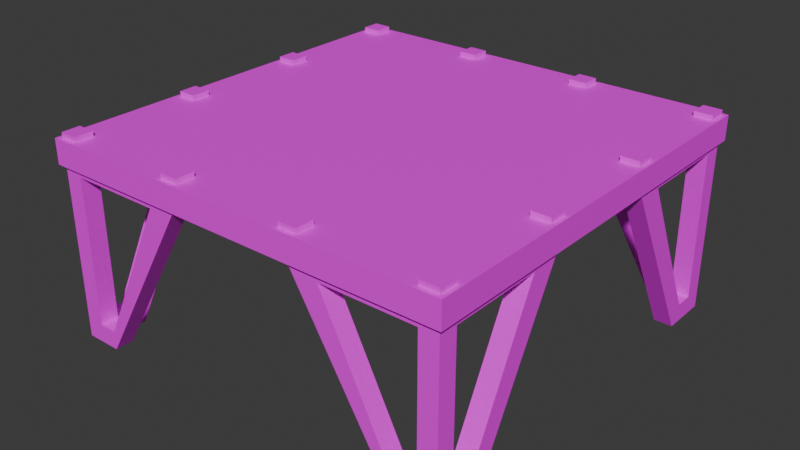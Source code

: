 # Source: runway.blend  (saved by Blender 5.1.30; exported with 4.5.12 LTS)
import bpy
from mathutils import Matrix  # noqa: F401  (used for matrix-valued properties, if any)

bpy.ops.wm.read_factory_settings(use_empty=True)
scene = bpy.context.scene
scene.name = 'Scene'

# ---- collections
col_collection = bpy.data.collections.new('Collection'); scene.collection.children.link(col_collection)

# ---- images (referenced by path relative to the original .blend; pixels are not part of the script)
import os
ASSET_DIR = os.environ.get("B2B_ASSET_DIR", "")  # directory of the original .blend (textures are referenced by path, not embedded)
HERE = os.path.dirname(os.path.abspath(__file__))  # packed textures are extracted next to this script under _unpacked/

def load_image(name, relpath, width, height, colorspace="sRGB"):
    """Load a texture the original file referenced (path relative to the .blend, or extracted next to this script)."""
    p = next((c for c in (os.path.join(HERE, relpath), os.path.join(ASSET_DIR, relpath)) if relpath and os.path.exists(c)), "")
    if p:
        img = bpy.data.images.load(p, check_existing=True)
        img.name = name
    else:  # same state as the original file: an image datablock whose file is absent (Cycles renders it pink)
        img = bpy.data.images.new(name, width, height)
        img.source = "FILE"
        img.filepath = "//" + (relpath or name)
    img.colorspace_settings.name = colorspace
    return img
img_runway_skin = load_image('runway_skin', 'runway_skin.png', 1024, 1024, 'sRGB')

# ---- materials (node trees are filled in below, after node groups)
mat_material_001 = bpy.data.materials.new('Material.001')

# ---- material node trees
mat_material_001.use_nodes = True; mat_material_001.node_tree.nodes.clear()
_N = mat_material_001.node_tree.nodes; _L = mat_material_001.node_tree.links
n0 = _N.new('ShaderNodeBsdfPrincipled'); n0.name = 'Principled BSDF'; n0.location = (-200, 100)
n1 = _N.new('ShaderNodeOutputMaterial'); n1.name = 'Material Output'; n1.location = (200, 100)
n2 = _N.new('ShaderNodeTexImage'); n2.name = 'Image Texture'; n2.location = (-490, 80)
n2.image = img_runway_skin
_L.new(n0.outputs[0], n1.inputs[0])
_L.new(n2.outputs[0], n0.inputs[0])
n1.is_active_output = True

# ---- world
world_world = bpy.data.worlds.new('World'); scene.world = world_world
world_world.use_nodes = True; world_world.node_tree.nodes.clear()
_N = world_world.node_tree.nodes; _L = world_world.node_tree.links
n0 = _N.new('ShaderNodeOutputWorld'); n0.name = 'World Output'; n0.location = (200, 100)
n1 = _N.new('ShaderNodeBackground'); n1.name = 'Background'; n1.location = (-200, 100)
n1.inputs[0].default_value = (0.05088, 0.05088, 0.05088, 1.0)
_L.new(n1.outputs[0], n0.inputs[0])
n0.is_active_output = True
world_world.color = (0.05088, 0.05088, 0.05088)
world_world.sun_shadow_jitter_overblur = 0.0

# ---- meshes
me_cube_002 = bpy.data.meshes.new('Cube.002')
me_cube_002.from_pydata([(-5.619, -5.619, 4.695), (-5.619, -5.619, 5.364), (-5.619, 5.619, 4.695), (-5.619, 5.619, 5.364), (5.619, -5.619, 4.695), (5.619, -5.619, 5.364), (5.619, 5.619, 4.695), (5.619, 5.619, 5.364), (-5.0, -5.5, 0.0), (-5.0, -5.0, 0.0), (-4.5, -5.5, 0.0), (-4.5, -5.0, 0.0), (-5.0, -5.5, 0.5), (-5.0, -5.5, 4.5), (-4.5, -5.0, 0.5), (-2.5, -5.0, 4.5), (-2.5, -5.5, 4.5), (-4.5, -5.5, 0.5), (-5.5, -5.5, 0.0), (-5.0, -4.208, 0.0), (-5.5, -4.208, 0.0), (-5.0, -5.0, 0.5), (-5.0, -5.0, 4.5), (-5.5, -5.0, 4.5), (-5.5, -5.0, 0.5), (-5.5, -4.5, 0.5), (-5.5, -2.5, 4.5), (-5.0, -2.5, 4.5), (-5.0, -4.5, 0.5), (-5.0, -5.5, 5.5), (-5.0, -5.0, 5.5), (-5.5, -5.5, 5.5), (-5.5, -5.0, 5.5), (-5.0, -2.0, 5.5), (-5.0, -1.5, 5.5), (-5.5, -2.0, 5.5), (-5.5, -1.5, 5.5), (-2.0, -5.0, 5.5), (-1.5, -5.0, 5.5), (-1.5, -5.5, 5.5), (-2.0, -5.5, 5.5), (5.0, -5.5, 0.0), (5.0, -5.0, 0.0), (4.5, -5.5, 0.0), (4.5, -5.0, 0.0), (5.0, -5.5, 0.5), (5.0, -5.5, 4.5), (4.5, -5.0, 0.5), (2.5, -5.0, 4.5), (2.5, -5.5, 4.5), (4.5, -5.5, 0.5), (5.5, -5.5, 0.0), (5.0, -4.208, 0.0), (5.5, -4.208, 0.0), (5.0, -5.0, 0.5), (5.0, -5.0, 4.5), (5.5, -5.0, 4.5), (5.5, -5.0, 0.5), (5.5, -4.5, 0.5), (5.5, -2.5, 4.5), (5.0, -2.5, 4.5), (5.0, -4.5, 0.5), (5.0, -5.5, 5.5), (5.0, -5.0, 5.5), (5.5, -5.5, 5.5), (5.5, -5.0, 5.5), (5.0, -2.0, 5.5), (5.0, -1.5, 5.5), (5.5, -2.0, 5.5), (5.5, -1.5, 5.5), (2.0, -5.0, 5.5), (1.5, -5.0, 5.5), (1.5, -5.5, 5.5), (2.0, -5.5, 5.5), (-5.0, 5.5, 0.0), (-5.0, 5.0, 0.0), (-4.5, 5.5, 0.0), (-4.5, 5.0, 0.0), (-5.0, 5.5, 0.5), (-5.0, 5.5, 4.5), (-4.5, 5.0, 0.5), (-2.5, 5.0, 4.5), (-2.5, 5.5, 4.5), (-4.5, 5.5, 0.5), (-5.5, 5.5, 0.0), (-5.0, 4.208, 0.0), (-5.5, 4.208, 0.0), (-5.0, 5.0, 0.5), (-5.0, 5.0, 4.5), (-5.5, 5.0, 4.5), (-5.5, 5.0, 0.5), (-5.5, 4.5, 0.5), (-5.5, 2.5, 4.5), (-5.0, 2.5, 4.5), (-5.0, 4.5, 0.5), (-5.0, 5.5, 5.5), (-5.0, 5.0, 5.5), (-5.5, 5.5, 5.5), (-5.5, 5.0, 5.5), (-5.0, 2.0, 5.5), (-5.0, 1.5, 5.5), (-5.5, 2.0, 5.5), (-5.5, 1.5, 5.5), (-2.0, 5.0, 5.5), (-1.5, 5.0, 5.5), (-1.5, 5.5, 5.5), (-2.0, 5.5, 5.5), (5.0, 5.5, 0.0), (5.0, 5.0, 0.0), (4.5, 5.5, 0.0), (4.5, 5.0, 0.0), (5.0, 5.5, 0.5), (5.0, 5.5, 4.5), (4.5, 5.0, 0.5), (2.5, 5.0, 4.5), (2.5, 5.5, 4.5), (4.5, 5.5, 0.5), (5.5, 5.5, 0.0), (5.0, 4.208, 0.0), (5.5, 4.208, 0.0), (5.0, 5.0, 0.5), (5.0, 5.0, 4.5), (5.5, 5.0, 4.5), (5.5, 5.0, 0.5), (5.5, 4.5, 0.5), (5.5, 2.5, 4.5), (5.0, 2.5, 4.5), (5.0, 4.5, 0.5), (5.0, 5.5, 5.5), (5.0, 5.0, 5.5), (5.5, 5.5, 5.5), (5.5, 5.0, 5.5), (5.0, 2.0, 5.5), (5.0, 1.5, 5.5), (5.5, 2.0, 5.5), (5.5, 1.5, 5.5), (2.0, 5.0, 5.5), (1.5, 5.0, 5.5), (1.5, 5.5, 5.5), (2.0, 5.5, 5.5), (-5.5, 5.5, 5.364), (-5.0, 5.0, 5.364), (-5.5, 5.0, 5.364), (-5.0, 2.0, 5.364), (-5.0, 1.5, 5.364), (-5.5, 2.0, 5.364), (-5.5, 1.5, 5.364), (-5.5, -2.0, 5.364), (-5.0, -2.0, 5.364), (-5.0, -1.5, 5.364), (-5.5, -5.0, 5.364), (-5.0, -5.5, 5.364), (-5.5, -1.5, 5.364), (-5.5, -5.5, 5.364), (5.0, -5.0, 5.364), (5.0, -5.5, 5.364), (1.5, -5.5, 5.364), (1.5, -5.0, 5.364), (2.0, -5.0, 5.364), (2.0, -5.5, 5.364), (-2.0, -5.5, 5.364), (-1.5, -5.0, 5.364), (-2.0, -5.0, 5.364), (-5.0, -5.0, 5.364), (5.5, -5.5, 5.364), (-1.5, -5.5, 5.364), (-5.0, 5.5, 5.364), (5.0, 5.5, 5.364), (5.5, 5.5, 5.364), (5.5, 5.0, 5.364), (5.0, 5.0, 5.364), (1.5, 5.5, 5.364), (2.0, 5.5, 5.364), (2.0, 5.0, 5.364), (1.5, 5.0, 5.364), (-1.5, 5.5, 5.364), (-1.5, 5.0, 5.364), (-2.0, 5.5, 5.364), (-2.0, 5.0, 5.364), (5.0, 1.5, 5.364), (5.0, 2.0, 5.364), (5.5, 1.5, 5.364), (5.5, 2.0, 5.364), (5.0, -1.5, 5.364), (5.5, -1.5, 5.364), (5.0, -2.0, 5.364), (5.5, -2.0, 5.364), (5.5, -5.0, 5.364), (5.5, 5.195, 4.695), (5.5, 5.5, 4.695), (5.5, 1.665, 4.695), (5.5, 2.109, 4.695), (5.0, 1.665, 4.695), (5.0, 2.109, 4.695), (5.0, 5.0, 4.695), (5.5, -2.109, 4.695), (5.5, -1.665, 4.695), (5.0, -1.665, 4.695), (5.0, -2.109, 4.695), (5.0, -5.0, 4.695), (-5.0, -5.0, 4.695), (2.109, -5.0, 4.695), (1.683, -5.5, 4.695), (1.683, -5.0, 4.695), (-2.109, -5.0, 4.695), (-1.683, -5.5, 4.695), (-1.683, -5.0, 4.695), (-5.5, -5.5, 4.695), (5.0, -5.5, 4.695), (5.5, -5.5, 4.695), (5.5, -5.195, 4.695), (2.109, -5.5, 4.695), (-2.109, -5.5, 4.695), (-5.0, -5.5, 4.695), (1.683, 5.5, 4.695), (1.683, 5.0, 4.695), (-2.109, 5.5, 4.695), (-5.0, 5.5, 4.695), (-5.5, 5.195, 4.695), (5.0, 5.5, 4.695), (2.109, 5.5, 4.695), (-1.683, 5.5, 4.695), (-1.683, 5.0, 4.695), (-2.109, 5.0, 4.695), (-5.0, 5.0, 4.695), (-5.5, 5.5, 4.695), (2.109, 5.0, 4.695), (-5.0, 2.109, 4.695), (-5.0, 1.665, 4.695), (-5.5, 1.665, 4.695), (-5.0, -1.665, 4.695), (-5.5, -1.665, 4.695), (-5.0, -2.109, 4.695), (-5.5, 2.109, 4.695), (-5.5, -2.109, 4.695), (-5.5, -5.195, 4.695)], [], [(0, 1, 3, 2), (2, 3, 7, 6), (6, 7, 5, 4), (4, 5, 1, 0), (2, 6, 190, 191, 188, 189, 219, 220, 214, 221, 216, 217, 225), (7, 182, 181, 179, 180, 143, 144, 146, 3, 1, 147, 152, 149, 183, 184, 5), (11, 206, 205, 10), (10, 205, 212, 16, 17), (9, 11, 10, 8), (22, 27, 232, 200), (8, 10, 17, 12), (11, 9, 21, 14), (9, 19, 28, 21), (14, 17, 16, 15), (8, 18, 9), (20, 231, 230, 19), (19, 230, 232, 27, 28), (18, 20, 19, 9), (21, 24, 23, 22), (23, 26, 27, 22), (18, 207, 235, 23, 24), (20, 18, 24, 25), (25, 24, 21, 28), (25, 28, 27, 26), (12, 17, 14, 21), (12, 13, 213, 207, 18, 8), (13, 22, 15, 16), (21, 22, 13, 12), (30, 32, 31, 29), (34, 36, 35, 33), (16, 212, 213, 13), (37, 40, 39, 38), (44, 43, 202, 203), (43, 50, 49, 211, 202), (42, 41, 43, 44), (55, 199, 198, 60), (41, 45, 50, 43), (44, 47, 54, 42), (42, 54, 61, 52), (47, 48, 49, 50), (41, 42, 51), (53, 52, 197, 196), (52, 61, 60, 198, 197), (51, 42, 52, 53), (54, 55, 56, 57), (56, 55, 60, 59), (51, 57, 56, 210, 209), (53, 58, 57, 51), (58, 61, 54, 57), (58, 59, 60, 61), (45, 54, 47, 50), (45, 41, 51, 209, 208, 46), (46, 49, 48, 55), (54, 45, 46, 55), (63, 62, 64, 65), (67, 66, 68, 69), (49, 46, 208, 211), (70, 71, 72, 73), (77, 76, 221, 222), (76, 83, 82, 216, 221), (75, 74, 76, 77), (88, 224, 227, 93), (74, 78, 83, 76), (77, 80, 87, 75), (75, 87, 94, 85), (80, 81, 82, 83), (74, 75, 84), (86, 85, 228, 229), (85, 94, 93, 227, 228), (84, 75, 85, 86), (87, 88, 89, 90), (89, 88, 93, 92), (84, 90, 89, 218, 225), (86, 91, 90, 84), (91, 94, 87, 90), (91, 92, 93, 94), (78, 87, 80, 83), (78, 74, 84, 225, 217, 79), (79, 82, 81, 88), (87, 78, 79, 88), (96, 95, 97, 98), (100, 99, 101, 102), (82, 79, 217, 216), (103, 104, 105, 106), (110, 215, 214, 109), (109, 214, 220, 115, 116), (108, 110, 109, 107), (121, 126, 193, 194), (107, 109, 116, 111), (110, 108, 120, 113), (108, 118, 127, 120), (113, 116, 115, 114), (107, 117, 108), (119, 190, 192, 118), (118, 192, 193, 126, 127), (117, 119, 118, 108), (120, 123, 122, 121), (122, 125, 126, 121), (117, 189, 188, 122, 123), (119, 117, 123, 124), (124, 123, 120, 127), (124, 127, 126, 125), (111, 116, 113, 120), (111, 112, 219, 189, 117, 107), (112, 121, 114, 115), (120, 121, 112, 111), (129, 131, 130, 128), (133, 135, 134, 132), (115, 220, 219, 112), (136, 139, 138, 137), (155, 164, 64, 62), (147, 148, 33, 35), (226, 215, 110, 113, 114), (152, 147, 35, 36), (177, 178, 103, 106), (5, 184, 186, 185, 183, 149, 148, 147, 1, 153, 150, 163, 162, 161, 157, 158, 154, 187), (187, 164, 155, 154, 158, 159, 156, 157, 161, 165, 160, 162, 163, 151, 153, 1, 5), (3, 146, 145, 143, 180, 182, 7, 168, 169, 170, 167, 172, 173, 174, 171, 175, 176, 178, 177, 166, 141, 142), (142, 140, 166, 177, 175, 171, 172, 167, 168, 7, 3), (179, 181, 135, 133), (180, 179, 133, 132), (174, 173, 136, 137), (187, 154, 63, 65), (143, 145, 101, 99), (222, 223, 81, 80, 77), (141, 166, 95, 96), (144, 143, 99, 100), (188, 191, 125, 122), (168, 167, 128, 130), (186, 184, 69, 68), (235, 234, 26, 23), (175, 177, 106, 105), (185, 186, 68, 66), (178, 176, 104, 103), (163, 150, 32, 30), (170, 169, 131, 129), (223, 224, 88, 81), (191, 190, 119, 124, 125), (162, 160, 40, 37), (159, 158, 70, 73), (196, 195, 59, 58, 53), (157, 156, 72, 71), (164, 187, 65, 64), (172, 171, 138, 139), (158, 157, 71, 70), (156, 159, 73, 72), (149, 152, 36, 34), (173, 172, 139, 136), (140, 142, 98, 97), (184, 183, 67, 69), (146, 144, 100, 102), (161, 162, 37, 38), (204, 206, 11, 14, 15), (195, 210, 56, 59), (145, 146, 102, 101), (201, 199, 55, 48), (194, 226, 114, 121), (151, 163, 30, 29), (233, 218, 89, 92), (200, 204, 15, 22), (225, 218, 233, 229, 228, 227, 224, 223, 222, 221, 214, 215, 226, 194, 193, 192, 190, 6, 4, 209, 210, 195, 196, 197, 198, 199, 201, 203, 206, 204, 200, 232, 230, 231, 0, 2), (0, 231, 234, 235, 207, 213, 212, 205, 206, 203, 202, 211, 208, 209, 4), (203, 201, 48, 47, 44), (142, 141, 96, 98), (229, 233, 92, 91, 86), (153, 151, 29, 31), (160, 165, 39, 40), (234, 231, 20, 25, 26), (169, 168, 130, 131), (167, 170, 129, 128), (171, 174, 137, 138), (182, 180, 132, 134), (166, 140, 97, 95), (176, 175, 105, 104), (181, 182, 134, 135), (150, 153, 31, 32), (148, 149, 34, 33), (165, 161, 38, 39), (183, 185, 66, 67), (154, 155, 62, 63)])
_uv = me_cube_002.uv_layers.new(name='UVMap')
_uv.uv.foreach_set('vector', [0.9153, 0.4245, 0.89, 0.4245, 0.89, -4.851e-09, 0.9153, -2.945e-09, 0.8648, 0.4245, 0.8396, 0.4245, 0.8396, 9.349e-09, 0.8648, 1.125e-08, 0.9405, 0.4245, 0.9153, 0.4245, 0.9153, -2.945e-09, 0.9405, -1.04e-09, 0.89, 0.4245, 0.8648, 0.4245, 0.8648, 1.125e-08, 0.89, 1.316e-08, 0.4245, 3.205e-08, 0.4245, 0.4245, 0.2751, 0.42, 0.2919, 0.42, 0.4085, 0.42, 0.42, 0.42, 0.42, 0.4011, 0.42, 0.2919, 0.42, 0.2758, 0.42, 0.1487, 0.42, 0.1326, 0.42, 0.02339, 0.42, 0.004505, 0.4245, 0.4245, 0.2878, 0.429, 0.2689, 0.429, 0.2689, 0.4479, 0.2878, 0.4479, 0.2878, 0.8256, 0.2689, 0.8256, 0.2689, 0.8445, 0.4245, 0.849, 7.947e-09, 0.849, 0.1367, 0.8445, 0.1556, 0.8445, 0.1556, 0.8256, 0.1556, 0.4479, 0.1556, 0.429, 4e-08, 0.4245, 0.8396, 0.6023, 0.8396, 0.4245, 0.8584, 0.4245, 0.8584, 0.6023, 0.6758, 0.5321, 0.5694, 0.3547, 0.5855, 0.3547, 0.6003, 0.3621, 0.6758, 0.5132, 0.8584, 0.6212, 0.8396, 0.6212, 0.8396, 0.6023, 0.8584, 0.6023, 0.8396, 0.007383, 0.7451, 0.007383, 0.7304, 4.201e-08, 0.8396, 1.598e-08, 0.6947, 0.5321, 0.6758, 0.5321, 0.6758, 0.5132, 0.6947, 0.5132, 0.4434, 0.8868, 0.4245, 0.8868, 0.4245, 0.8679, 0.4434, 0.8679, 0.8396, 0.1774, 0.8096, 0.1774, 0.8207, 0.1585, 0.8396, 0.1585, 0.07555, 0.9998, 0.05666, 0.9998, 0.05666, 0.849, 0.07555, 0.849, 0.8584, 0.6023, 0.8773, 0.6023, 0.8584, 0.6212, 0.8773, 0.6021, 0.8773, 0.4245, 0.8962, 0.4245, 0.8962, 0.6021, 0.8096, 0.1774, 0.7136, 2.8e-08, 0.7304, 4.201e-08, 0.7451, 0.007383, 0.8207, 0.1585, 0.8773, 0.6023, 0.8773, 0.6511, 0.8584, 0.6511, 0.8584, 0.6212, 0.9594, 0.1511, 0.9405, 0.1511, 0.9405, 0.0, 0.9594, 0.0, 0.2455, 0.849, 0.2455, 0.9435, 0.2266, 0.9435, 0.2266, 0.849, 0.4245, 0.1774, 0.4245, 3.493e-08, 0.436, 3.393e-08, 0.4434, 0.007383, 0.4434, 0.1585, 0.4733, 0.1774, 0.4245, 0.1774, 0.4434, 0.1585, 0.4623, 0.1585, 0.3777, 0.8679, 0.3777, 0.849, 0.3966, 0.849, 0.3966, 0.8679, 0.03777, 1.0, 0.01889, 1.0, 0.01889, 0.849, 0.03777, 0.849, 0.3966, 0.8679, 0.3966, 0.849, 0.4155, 0.849, 0.4155, 0.8679, 0.6947, 0.5132, 0.6947, 0.3621, 0.6947, 0.3547, 0.7136, 0.3547, 0.7136, 0.5321, 0.6947, 0.5321, 0.8773, 0.6023, 0.8962, 0.6023, 0.8962, 0.6968, 0.8773, 0.6968, 0.9594, 0.3022, 0.9594, 0.1511, 0.9783, 0.1511, 0.9783, 0.3022, 0.3211, 0.8679, 0.3211, 0.8868, 0.3022, 0.8868, 0.3022, 0.8679, 0.3211, 0.849, 0.3211, 0.8679, 0.3022, 0.8679, 0.3022, 0.849, 0.6003, 0.3621, 0.5855, 0.3547, 0.6947, 0.3547, 0.6947, 0.3621, 0.34, 0.8868, 0.3211, 0.8868, 0.3211, 0.8679, 0.34, 0.8679, 0.8773, 0.6023, 0.8584, 0.6023, 0.8584, 0.4245, 0.8773, 0.4245, 0.6072, 0.7095, 0.6072, 0.6906, 0.6827, 0.5395, 0.6975, 0.5321, 0.7136, 0.5321, 0.8584, 0.67, 0.8584, 0.6511, 0.8773, 0.6511, 0.8773, 0.67, 0.7136, 0.3621, 0.7136, 0.3547, 0.8228, 0.3547, 0.808, 0.3621, 0.5883, 0.7095, 0.5883, 0.6906, 0.6072, 0.6906, 0.6072, 0.7095, 0.82, 0.8868, 0.82, 0.8679, 0.8389, 0.8679, 0.8389, 0.8868, 0.7136, 0.5321, 0.7136, 0.5132, 0.7325, 0.5132, 0.7435, 0.5321, 0.09443, 0.9998, 0.09443, 0.849, 0.1133, 0.849, 0.1133, 0.9998, 0.8584, 0.6511, 0.8584, 0.67, 0.8396, 0.6511, 0.9151, 0.6021, 0.8962, 0.6021, 0.8962, 0.4245, 0.9151, 0.4245, 0.7435, 0.5321, 0.7325, 0.5132, 0.808, 0.3621, 0.8228, 0.3547, 0.8396, 0.3547, 0.8396, 0.6511, 0.8584, 0.67, 0.8584, 0.7, 0.8396, 0.7, 0.9405, 0.3022, 0.9405, 0.1511, 0.9594, 0.1511, 0.9594, 0.3022, 0.2455, 0.849, 0.2644, 0.849, 0.2644, 0.9435, 0.2455, 0.9435, 0.5694, 0.3547, 0.5505, 0.3358, 0.5505, 0.1847, 0.5579, 0.1774, 0.5694, 0.1774, 0.5206, 0.3547, 0.5316, 0.3358, 0.5505, 0.3358, 0.5694, 0.3547, 0.3588, 0.8868, 0.34, 0.8868, 0.34, 0.8679, 0.3588, 0.8679, 0.03777, 1.0, 0.03777, 0.849, 0.05666, 0.849, 0.05666, 1.0, 0.3588, 0.8679, 0.3777, 0.8679, 0.3777, 0.8868, 0.3588, 0.8868, 0.5883, 0.6906, 0.5883, 0.7095, 0.5694, 0.7095, 0.5694, 0.5321, 0.5883, 0.5321, 0.5883, 0.5395, 0.8962, 0.6965, 0.8962, 0.6021, 0.9151, 0.6021, 0.9151, 0.6965, 0.9831, 0.8605, 0.9642, 0.8605, 0.9642, 0.7095, 0.9831, 0.7095, 0.3966, 0.8868, 0.3777, 0.8868, 0.3777, 0.8679, 0.3966, 0.8679, 0.4155, 0.8868, 0.3966, 0.8868, 0.3966, 0.8679, 0.4155, 0.8679, 0.6827, 0.5395, 0.5883, 0.5395, 0.5883, 0.5321, 0.6975, 0.5321, 0.34, 0.849, 0.34, 0.8679, 0.3211, 0.8679, 0.3211, 0.849, 0.5687, 0.8873, 0.5498, 0.8873, 0.5498, 0.7095, 0.5687, 0.7095, 0.6072, 0.1774, 0.6072, 0.1585, 0.6827, 0.007383, 0.6975, 1.801e-08, 0.7136, 0.0, 0.1511, 0.879, 0.1511, 0.8979, 0.1322, 0.8979, 0.1322, 0.879, 0.7136, 0.1847, 0.7136, 0.1774, 0.8228, 0.1774, 0.808, 0.1847, 0.5883, 0.1774, 0.5883, 0.1585, 0.6072, 0.1585, 0.6072, 0.1774, 0.9453, 0.8868, 0.9453, 0.8679, 0.9642, 0.8679, 0.9642, 0.8868, 0.7136, 0.3547, 0.7136, 0.3358, 0.7325, 0.3358, 0.7435, 0.3547, 0.07555, 0.9998, 0.07555, 0.849, 0.09443, 0.849, 0.09443, 0.9998, 0.1511, 0.8979, 0.1511, 0.879, 0.17, 0.8979, 0.934, 0.6021, 0.9151, 0.6021, 0.9151, 0.4245, 0.934, 0.4245, 0.7435, 0.3547, 0.7325, 0.3358, 0.808, 0.1847, 0.8228, 0.1774, 0.8396, 0.1774, 0.17, 0.8979, 0.1511, 0.879, 0.1511, 0.849, 0.17, 0.849, 0.9529, 0.5756, 0.9529, 0.4245, 0.9718, 0.4245, 0.9718, 0.5756, 0.2833, 0.9435, 0.2644, 0.9435, 0.2644, 0.849, 0.2833, 0.849, 0.5694, 0.5321, 0.5505, 0.5132, 0.5505, 0.3621, 0.5579, 0.3547, 0.5694, 0.3547, 0.5206, 0.5321, 0.5316, 0.5132, 0.5505, 0.5132, 0.5694, 0.5321, 0.3022, 0.8868, 0.3211, 0.8868, 0.3211, 0.9057, 0.3022, 0.9057, 0.9783, 0.3021, 0.9783, 0.1511, 0.9972, 0.1511, 0.9972, 0.3021, 0.34, 0.9057, 0.3211, 0.9057, 0.3211, 0.8868, 0.34, 0.8868, 0.5883, 0.1585, 0.5883, 0.1774, 0.5694, 0.1774, 0.5694, 0.0, 0.5883, 1.801e-08, 0.5883, 0.007383, 0.934, 0.6021, 0.934, 0.6965, 0.9151, 0.6965, 0.9151, 0.6021, 0.9906, 0.5756, 0.9718, 0.5756, 0.9718, 0.4245, 0.9906, 0.4245, 0.34, 0.8868, 0.3588, 0.8868, 0.3588, 0.9057, 0.34, 0.9057, 0.3588, 0.8868, 0.3777, 0.8868, 0.3777, 0.9057, 0.3588, 0.9057, 0.6827, 0.007383, 0.5883, 0.007383, 0.5883, 1.801e-08, 0.6975, 1.801e-08, 0.34, 0.8679, 0.34, 0.849, 0.3588, 0.849, 0.3588, 0.8679, 0.6947, 0.8873, 0.6947, 0.7095, 0.7136, 0.7095, 0.7136, 0.8873, 0.6758, 0.3547, 0.5694, 0.1774, 0.5855, 0.1774, 0.6003, 0.1847, 0.6758, 0.3358, 0.1889, 0.879, 0.2078, 0.879, 0.2078, 0.8979, 0.1889, 0.8979, 0.8396, 0.5395, 0.7451, 0.5395, 0.7304, 0.5321, 0.8396, 0.5321, 0.6947, 0.3547, 0.6758, 0.3547, 0.6758, 0.3358, 0.6947, 0.3358, 0.5883, 0.8868, 0.5694, 0.8868, 0.5694, 0.8679, 0.5883, 0.8679, 0.8396, 0.7095, 0.8096, 0.7095, 0.8207, 0.6906, 0.8396, 0.6906, 0.1322, 0.9998, 0.1133, 0.9998, 0.1133, 0.849, 0.1322, 0.849, 0.1889, 0.8979, 0.17, 0.8979, 0.1889, 0.879, 0.934, 0.6021, 0.934, 0.4245, 0.9529, 0.4245, 0.9529, 0.6021, 0.8096, 0.7095, 0.7136, 0.5321, 0.7304, 0.5321, 0.7451, 0.5395, 0.8207, 0.6906, 0.17, 0.8979, 0.17, 0.849, 0.1889, 0.849, 0.1889, 0.879, 0.9783, 0.1511, 0.9594, 0.1511, 0.9594, 0.0, 0.9783, 0.0, 0.2833, 0.9435, 0.2833, 0.849, 0.3022, 0.849, 0.3022, 0.9435, 0.4245, 0.7095, 0.4245, 0.5321, 0.436, 0.5321, 0.4434, 0.5395, 0.4434, 0.6906, 0.4733, 0.7095, 0.4245, 0.7095, 0.4434, 0.6906, 0.4623, 0.6906, 0.3966, 0.8868, 0.3966, 0.9057, 0.3777, 0.9057, 0.3777, 0.8868, 0.01889, 1.0, 0.0, 1.0, 0.0, 0.849, 0.01889, 0.849, 0.4155, 0.8868, 0.4155, 0.9057, 0.3966, 0.9057, 0.3966, 0.8868, 0.6947, 0.3358, 0.6947, 0.1847, 0.6947, 0.1774, 0.7136, 0.1774, 0.7136, 0.3547, 0.6947, 0.3547, 0.2266, 0.9435, 0.2078, 0.9435, 0.2078, 0.849, 0.2266, 0.849, 0.9783, 0.1511, 0.9783, 0.0, 0.9972, 0.0, 0.9972, 0.1511, 0.4245, 0.9057, 0.4245, 0.8868, 0.4434, 0.8868, 0.4434, 0.9057, 0.3588, 0.8679, 0.3588, 0.849, 0.3777, 0.849, 0.3777, 0.8679, 0.6003, 0.1847, 0.5855, 0.1774, 0.6947, 0.1774, 0.6947, 0.1847, 0.4434, 0.8868, 0.4623, 0.8868, 0.4623, 0.9057, 0.4434, 0.9057, 0.4207, 0.849, 0.4207, 0.8679, 0.4155, 0.8679, 0.4155, 0.849, 0.4674, 0.8868, 0.4674, 0.9057, 0.4623, 0.9057, 0.4623, 0.8868, 0.6786, 0.7095, 0.6947, 0.7095, 0.5883, 0.8868, 0.5883, 0.8679, 0.6638, 0.7168, 0.7599, 0.8868, 0.7599, 0.9057, 0.7548, 0.9057, 0.7548, 0.8868, 0.765, 0.8868, 0.765, 0.9057, 0.7599, 0.9057, 0.7599, 0.8868, 4e-08, 0.4245, 0.1556, 0.429, 0.1367, 0.429, 0.1367, 0.4479, 0.1556, 0.4479, 0.1556, 0.8256, 0.1367, 0.8256, 0.1367, 0.8445, 7.947e-09, 0.849, 0.004505, 0.8445, 0.02339, 0.8445, 0.02339, 0.8256, 0.02339, 0.7123, 0.02339, 0.6934, 0.02339, 0.5801, 0.02339, 0.5612, 0.02339, 0.4479, 0.02339, 0.429, 0.02339, 0.429, 0.004505, 0.429, 0.004505, 0.4479, 0.02339, 0.4479, 0.02339, 0.5612, 0.004505, 0.5612, 0.004505, 0.5801, 0.02339, 0.5801, 0.02339, 0.6934, 0.004505, 0.6934, 0.004505, 0.7123, 0.02339, 0.7123, 0.02339, 0.8256, 0.004505, 0.8256, 0.004505, 0.8445, 7.947e-09, 0.849, 4e-08, 0.4245, 0.4245, 0.849, 0.2689, 0.8445, 0.2878, 0.8445, 0.2878, 0.8256, 0.2878, 0.4479, 0.2878, 0.429, 0.4245, 0.4245, 0.42, 0.429, 0.4011, 0.429, 0.4011, 0.4479, 0.42, 0.4479, 0.42, 0.5612, 0.4011, 0.5612, 0.4011, 0.5801, 0.42, 0.5801, 0.42, 0.6934, 0.4011, 0.6934, 0.4011, 0.7123, 0.42, 0.7123, 0.42, 0.8256, 0.4011, 0.8256, 0.4011, 0.8445, 0.4011, 0.8445, 0.42, 0.8445, 0.42, 0.8256, 0.42, 0.7123, 0.42, 0.6934, 0.42, 0.5801, 0.42, 0.5612, 0.42, 0.4479, 0.42, 0.429, 0.4245, 0.4245, 0.4245, 0.849, 0.4726, 0.8868, 0.4726, 0.9057, 0.4674, 0.9057, 0.4674, 0.8868, 0.7702, 0.8868, 0.7702, 0.9057, 0.765, 0.9057, 0.765, 0.8868, 0.5189, 0.8868, 0.5189, 0.9057, 0.5138, 0.9057, 0.5138, 0.8868, 0.4207, 0.8868, 0.4207, 0.9057, 0.4155, 0.9057, 0.4155, 0.8868, 0.5395, 0.8868, 0.5395, 0.9057, 0.5344, 0.9057, 0.5344, 0.8868, 0.8389, 0.7095, 0.855, 0.7095, 0.8698, 0.7168, 0.9453, 0.8679, 0.9453, 0.8868, 0.5446, 0.8868, 0.5446, 0.9057, 0.5395, 0.9057, 0.5395, 0.8868, 0.7753, 0.8868, 0.7753, 0.9057, 0.7702, 0.9057, 0.7702, 0.8868, 0.436, 0.5321, 0.5526, 0.5321, 0.5378, 0.5395, 0.4434, 0.5395, 0.5498, 0.8868, 0.5498, 0.9057, 0.5446, 0.9057, 0.5446, 0.8868, 0.7805, 0.8868, 0.7805, 0.9057, 0.7753, 0.9057, 0.7753, 0.8868, 0.436, 3.393e-08, 0.5526, 2.374e-08, 0.5378, 0.007383, 0.4434, 0.007383, 0.5344, 0.8868, 0.5344, 0.9057, 0.5292, 0.9057, 0.5292, 0.8868, 0.4777, 0.8868, 0.4777, 0.9057, 0.4726, 0.9057, 0.4726, 0.8868, 0.4829, 0.8868, 0.4829, 0.9057, 0.4777, 0.9057, 0.4777, 0.8868, 0.7187, 0.8868, 0.7187, 0.9057, 0.7136, 0.9057, 0.7136, 0.8868, 0.488, 0.8868, 0.488, 0.9057, 0.4829, 0.9057, 0.4829, 0.8868, 0.855, 0.7095, 0.9642, 0.7095, 0.9642, 0.7168, 0.8698, 0.7168, 0.5526, 0.5321, 0.5694, 0.5321, 0.4733, 0.7095, 0.4623, 0.6906, 0.5378, 0.5395, 0.5745, 0.8868, 0.5745, 0.9057, 0.5694, 0.9057, 0.5694, 0.8868, 0.7856, 0.8868, 0.7856, 0.9057, 0.7805, 0.9057, 0.7805, 0.8868, 0.4245, 0.1774, 0.4413, 0.1774, 0.4561, 0.1847, 0.5316, 0.3358, 0.5206, 0.3547, 0.5797, 0.8868, 0.5797, 0.9057, 0.5745, 0.9057, 0.5745, 0.8868, 0.7239, 0.8868, 0.7239, 0.9057, 0.7187, 0.9057, 0.7187, 0.8868, 0.729, 0.8868, 0.729, 0.9057, 0.7239, 0.9057, 0.7239, 0.8868, 0.5292, 0.8868, 0.5292, 0.9057, 0.5241, 0.9057, 0.5241, 0.8868, 0.4932, 0.8868, 0.4932, 0.9057, 0.488, 0.9057, 0.488, 0.8868, 0.7342, 0.8868, 0.7342, 0.9057, 0.729, 0.9057, 0.729, 0.8868, 0.7908, 0.8868, 0.7908, 0.9057, 0.7856, 0.9057, 0.7856, 0.8868, 0.7393, 0.8868, 0.7393, 0.9057, 0.7342, 0.9057, 0.7342, 0.8868, 0.7445, 0.8868, 0.7445, 0.9057, 0.7393, 0.9057, 0.7393, 0.8868, 0.4983, 0.8868, 0.4983, 0.9057, 0.4932, 0.9057, 0.4932, 0.8868, 0.7496, 0.8868, 0.7496, 0.9057, 0.7445, 0.9057, 0.7445, 0.8868, 0.5337, 0.7095, 0.5498, 0.7095, 0.4434, 0.8868, 0.4434, 0.8679, 0.519, 0.7168, 0.4413, 0.1774, 0.5579, 0.1774, 0.5505, 0.1847, 0.4561, 0.1847, 0.5848, 0.8868, 0.5848, 0.9057, 0.5797, 0.9057, 0.5797, 0.8868, 0.7297, 0.7095, 0.8389, 0.7095, 0.8389, 0.7168, 0.7444, 0.7168, 0.5694, 0.7095, 0.6786, 0.7095, 0.6638, 0.7168, 0.5694, 0.7168, 0.7959, 0.8868, 0.7959, 0.9057, 0.7908, 0.9057, 0.7908, 0.8868, 0.4413, 0.3547, 0.5579, 0.3547, 0.5505, 0.3621, 0.4561, 0.3621, 0.4245, 0.7095, 0.5337, 0.7095, 0.519, 0.7168, 0.4245, 0.7168, 0.42, 0.004505, 0.4085, 0.004505, 0.2919, 0.004505, 0.2751, 0.004505, 0.2751, 0.02339, 0.2919, 0.02339, 0.4011, 0.02339, 0.4011, 0.1326, 0.4011, 0.1487, 0.42, 0.1487, 0.42, 0.2758, 0.4011, 0.2758, 0.4011, 0.2919, 0.4011, 0.4011, 0.2919, 0.4011, 0.2751, 0.4011, 0.2751, 0.42, 0.4245, 0.4245, 3.973e-09, 0.4245, 0.004505, 0.42, 0.01601, 0.42, 0.1326, 0.42, 0.1494, 0.42, 0.1494, 0.4011, 0.1326, 0.4011, 0.02339, 0.4011, 0.02339, 0.2919, 0.02339, 0.2758, 0.02339, 0.1487, 0.02339, 0.1326, 0.02339, 0.02339, 0.1326, 0.02339, 0.1494, 0.02339, 0.1494, 0.004505, 3.602e-08, 2.72e-15, 0.4245, 3.205e-08, 3.602e-08, 2.72e-15, 0.1494, 0.004505, 0.1326, 0.004505, 0.01601, 0.004505, 0.004505, 0.004505, 0.004505, 0.02339, 0.004505, 0.1326, 0.004505, 0.1487, 0.02339, 0.1487, 0.02339, 0.2758, 0.004505, 0.2758, 0.004505, 0.2919, 0.004505, 0.4011, 0.004505, 0.42, 3.973e-09, 0.4245, 0.7136, 0.7095, 0.7297, 0.7095, 0.7444, 0.7168, 0.82, 0.8679, 0.82, 0.8868, 0.4207, 0.8679, 0.4207, 0.8868, 0.4155, 0.8868, 0.4155, 0.8679, 0.4245, 0.3547, 0.4413, 0.3547, 0.4561, 0.3621, 0.5316, 0.5132, 0.5206, 0.5321, 0.5035, 0.8868, 0.5035, 0.9057, 0.4983, 0.9057, 0.4983, 0.8868, 0.5086, 0.8868, 0.5086, 0.9057, 0.5035, 0.9057, 0.5035, 0.8868, 0.5526, 2.374e-08, 0.5694, 4.258e-09, 0.4733, 0.1774, 0.4623, 0.1585, 0.5378, 0.007383, 0.59, 0.8868, 0.59, 0.9057, 0.5848, 0.9057, 0.5848, 0.8868, 0.8011, 0.8868, 0.8011, 0.9057, 0.7959, 0.9057, 0.7959, 0.8868, 0.5951, 0.8868, 0.5951, 0.9057, 0.59, 0.9057, 0.59, 0.8868, 0.7548, 0.8868, 0.7548, 0.9057, 0.7496, 0.9057, 0.7496, 0.8868, 0.5138, 0.8868, 0.5138, 0.9057, 0.5086, 0.9057, 0.5086, 0.8868, 0.8062, 0.8868, 0.8062, 0.9057, 0.8011, 0.9057, 0.8011, 0.8868, 0.6054, 0.8868, 0.6054, 0.9057, 0.6003, 0.9057, 0.6003, 0.8868, 0.6003, 0.8868, 0.6003, 0.9057, 0.5951, 0.9057, 0.5951, 0.8868, 0.8114, 0.8868, 0.8114, 0.9057, 0.8062, 0.9057, 0.8062, 0.8868, 0.8165, 0.8868, 0.8165, 0.9057, 0.8114, 0.9057, 0.8114, 0.8868, 0.6106, 0.8868, 0.6106, 0.9057, 0.6054, 0.9057, 0.6054, 0.8868, 0.5241, 0.8868, 0.5241, 0.9057, 0.5189, 0.9057, 0.5189, 0.8868])
me_cube_002.materials.append(mat_material_001)
me_cube_002.update()

# ---- objects
ob_cube_001 = bpy.data.objects.new('Cube.001', me_cube_002)

# ---- transforms, parenting, visibility, modifiers, constraints
ob_cube_001.location = (0.0, 0.0, 0.0)

# ---- collection membership
col_collection.objects.link(ob_cube_001)

# ---- scene / render settings (as saved in the file)
scene.frame_start = 1; scene.frame_end = 250; scene.frame_set(1)
scene.render.engine = 'BLENDER_EEVEE_NEXT'
scene.render.bake_bias = 0.0
scene.render.bake_samples = 0
scene.cycles.sampling_pattern = 'TABULATED_SOBOL'
scene.eevee.use_volume_custom_range = False
bpy.context.view_layer.update()

# ---- added for rendering (the .blend has no active camera and no usable light): camera, sun
cam_auto = bpy.data.cameras.new('AutoCamera')
cam_auto.lens = 50.0
cam_auto.sensor_width = 36.0
cam_auto.clip_end = 1000.0
ob_auto_camera = bpy.data.objects.new('AutoCamera', cam_auto)
scene.collection.objects.link(ob_auto_camera)
ob_auto_camera.location = (15.5608, -18.673, 15.1987)
ob_auto_camera.rotation_euler = (1.09748, -7.21219e-08, 0.694738)
scene.camera = ob_auto_camera
light_auto_sun = bpy.data.lights.new('AutoSun', 'SUN')
light_auto_sun.energy = 3.0
light_auto_sun.angle = 0.0523599
ob_auto_sun = bpy.data.objects.new('AutoSun', light_auto_sun)
scene.collection.objects.link(ob_auto_sun)
ob_auto_sun.rotation_euler = (0.872665, 0.174533, 0.523599)
bpy.context.view_layer.update()
